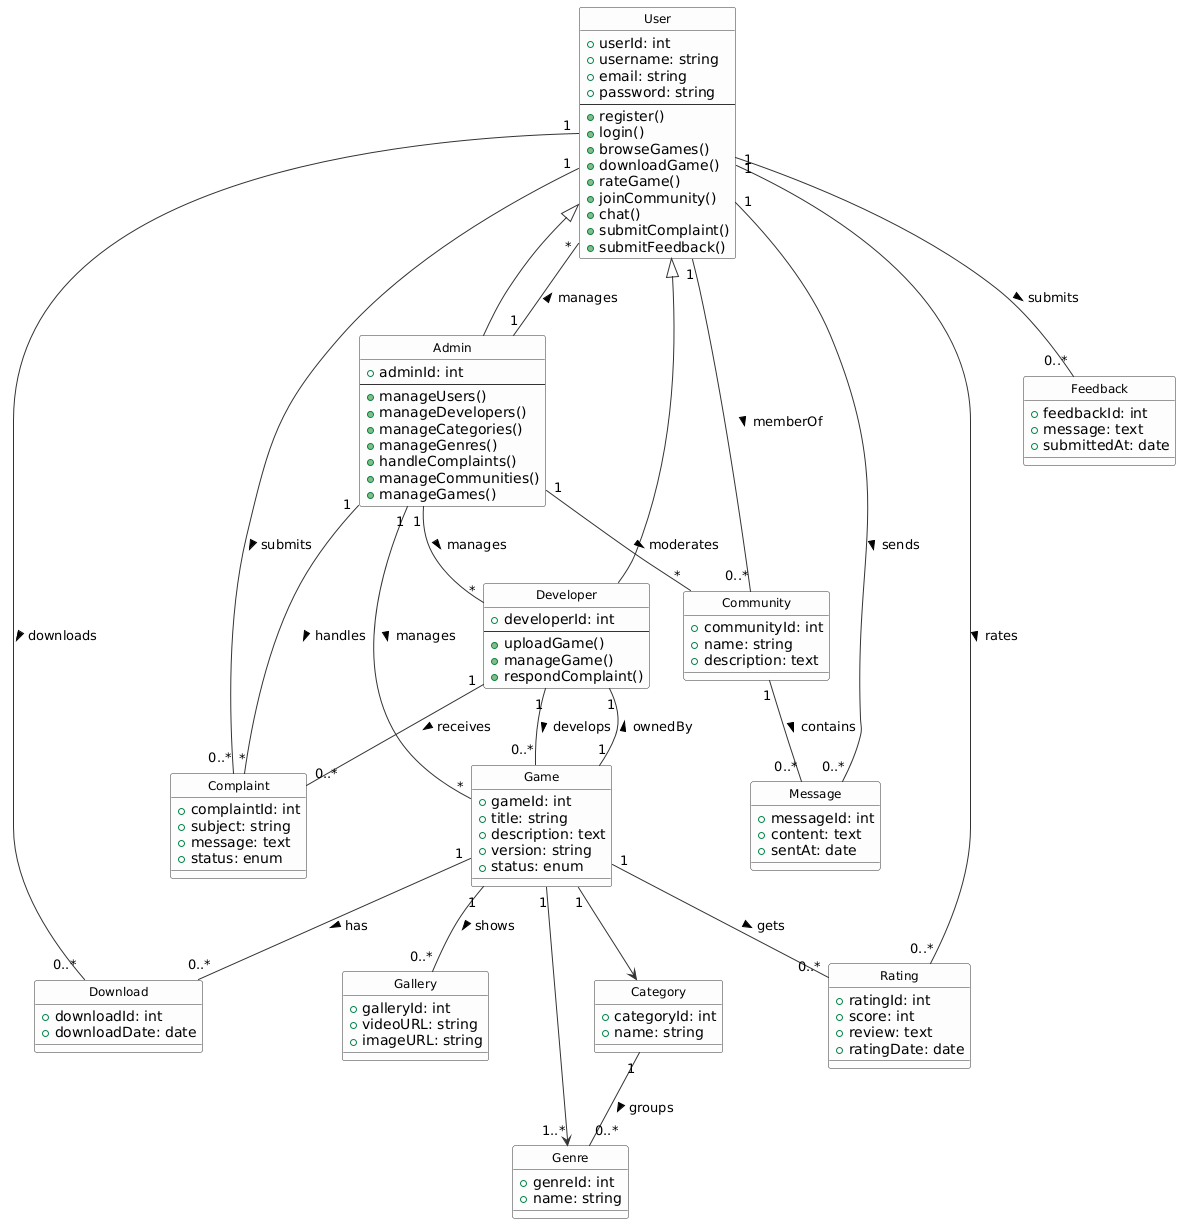

The diagram above was rendered by PlantUML. Its source (embedded in the PNG):
@startuml
'---------- Style ----------
skinparam style strictuml
skinparam class {
    BackgroundColor #FDFDFD
    BorderColor     #333333
    ArrowColor      #333333
    FontSize        12
}

'---------- Core Actors ----------
class User {
    +userId: int
    +username: string
    +email: string
    +password: string
    --
    +register()
    +login()
    +browseGames()
    +downloadGame()
    +rateGame()
    +joinCommunity()
    +chat()
    +submitComplaint()
    +submitFeedback()
}

class Developer {
    +developerId: int
    --
    +uploadGame()
    +manageGame()
    +respondComplaint()
}

class Admin {
    +adminId: int
    --
    +manageUsers()
    +manageDevelopers()
    +manageCategories()
    +manageGenres()
    +handleComplaints()
    +manageCommunities()
    +manageGames()
}

'---------- Domain Entities ----------
class Game {
    +gameId: int
    +title: string
    +description: text
    +version: string
    +status: enum
}

class Category {
    +categoryId: int
    +name: string
}

class Genre {
    +genreId: int
    +name: string
}

class Gallery {
    +galleryId: int
    +videoURL: string
    +imageURL: string
}

class Download {
    +downloadId: int
    +downloadDate: date
}

class Rating {
    +ratingId: int
    +score: int
    +review: text
    +ratingDate: date
}

class Complaint {
    +complaintId: int
    +subject: string
    +message: text
    +status: enum
}

class Feedback {
    +feedbackId: int
    +message: text
    +submittedAt: date
}

class Community {
    +communityId: int
    +name: string
    +description: text
}

class Message {
    +messageId: int
    +content: text
    +sentAt: date
}

'---------- Inheritance ----------
User <|-- Developer
User <|-- Admin

'---------- Associations ----------
User      "1" -- "0..*" Download   : downloads >
User      "1" -- "0..*" Rating     : rates >
User      "1" -- "0..*" Complaint  : submits >
User      "1" -- "0..*" Feedback   : submits >
User      "1" -- "0..*" Message    : sends >
User      "1" -- "0..*" Community  : memberOf >

Developer  "1" -- "0..*" Game      : develops >
Developer  "1" -- "0..*" Complaint : receives >

Admin      "1" -- "*" User         : manages >
Admin      "1" -- "*" Developer    : manages >
Admin      "1" -- "*" Complaint    : handles >
Admin      "1" -- "*" Community    : moderates >
Admin      "1" -- "*" Game         : manages >

Game       "1" -- "0..*" Rating    : gets >
Game       "1" -- "0..*" Download  : has >
Game       "1" -- "0..*" Gallery   : shows >
Game       "1" --> Category
Game       "1" --> "1..*" Genre
Game       "1" -- "1" Developer    : ownedBy >

Category   "1" -- "0..*" Genre     : groups >
Community  "1" -- "0..*" Message   : contains >
@enduml